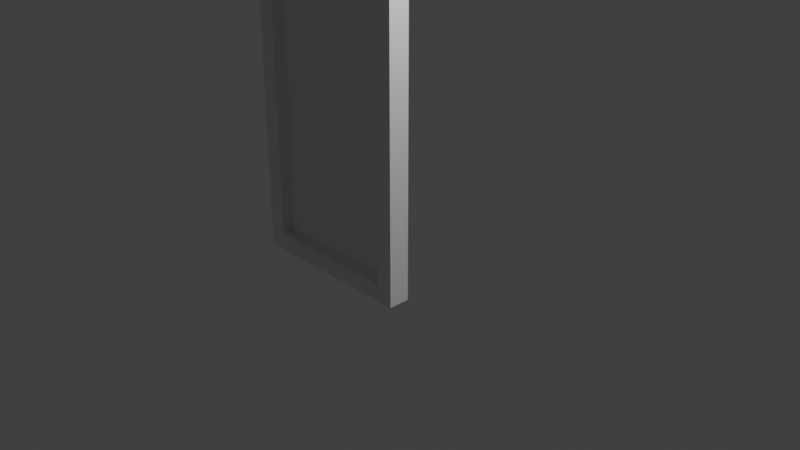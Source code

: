 # Source: multidecor_window_segment_door_activated.blend  (saved by Blender 3.0.42; exported with 4.5.12 LTS)
import bpy
from mathutils import Matrix  # noqa: F401  (used for matrix-valued properties, if any)

bpy.ops.wm.read_factory_settings(use_empty=True)
scene = bpy.context.scene
scene.name = 'Scene'

# ---- collections
col_collection = bpy.data.collections.new('Collection'); scene.collection.children.link(col_collection)

# ---- materials (node trees are filled in below, after node groups)
mat_material = bpy.data.materials.new('Material')
mat_material.alpha_threshold = 0.0
mat_material.use_transparent_shadow = False
mat_material.line_color = (0.0, 0.0, 0.0, 1.0)
mat_material_001 = bpy.data.materials.new('Material.001')
mat_material_001.use_transparent_shadow = False

# ---- material node trees
mat_material.use_nodes = True; mat_material.node_tree.nodes.clear()
_N = mat_material.node_tree.nodes; _L = mat_material.node_tree.links
n0 = _N.new('ShaderNodeOutputMaterial'); n0.name = 'Material Output'; n0.location = (300, 300)
n1 = _N.new('ShaderNodeBsdfPrincipled'); n1.name = 'Principled BSDF'; n1.location = (10, 300)
n1.distribution = 'GGX'
n1.subsurface_method = 'RANDOM_WALK_SKIN'
n1.inputs[2].default_value = 0.4
n1.inputs[3].default_value = 1.45
n1.inputs[27].default_value = (0.0, 0.0, 0.0, 1.0)
n1.inputs[28].default_value = 1.0
_L.new(n1.outputs[0], n0.inputs[0])
n0.is_active_output = True
mat_material_001.use_nodes = True; mat_material_001.node_tree.nodes.clear()
_N = mat_material_001.node_tree.nodes; _L = mat_material_001.node_tree.links
n0 = _N.new('ShaderNodeBsdfPrincipled'); n0.name = 'Principled BSDF'; n0.location = (10, 300)
n0.distribution = 'GGX'
n0.subsurface_method = 'RANDOM_WALK_SKIN'
n0.inputs[3].default_value = 1.45
n0.inputs[27].default_value = (0.0, 0.0, 0.0, 1.0)
n0.inputs[28].default_value = 1.0
n1 = _N.new('ShaderNodeOutputMaterial'); n1.name = 'Material Output'; n1.location = (300, 300)
_L.new(n0.outputs[0], n1.inputs[0])
n1.is_active_output = True

# ---- world
world_world = bpy.data.worlds.new('World'); scene.world = world_world
world_world.use_nodes = True; world_world.node_tree.nodes.clear()
_N = world_world.node_tree.nodes; _L = world_world.node_tree.links
n0 = _N.new('ShaderNodeOutputWorld'); n0.name = 'World Output'; n0.location = (300, 300)
n1 = _N.new('ShaderNodeBackground'); n1.name = 'Background'; n1.location = (10, 300)
n1.inputs[0].default_value = (0.05088, 0.05088, 0.05088, 1.0)
_L.new(n1.outputs[0], n0.inputs[0])
n0.is_active_output = True
world_world.color = (0.05088, 0.05088, 0.05088)
world_world.use_sun_shadow = False
world_world.sun_shadow_jitter_overblur = 0.0

# ---- cameras
cam_camera = bpy.data.cameras.new('Camera')
cam_camera.clip_end = 100.0
cam_camera.ortho_scale = 7.314

# ---- lights
light_light = bpy.data.lights.new('Light', 'POINT')
light_light.transmission_factor = 0.0
light_light.energy = 1000.0
light_light.shadow_soft_size = 0.1
light_light.shadow_maximum_resolution = 0.006
light_light.use_absolute_resolution = True

# ---- meshes
me_cube = bpy.data.meshes.new('Cube')
me_cube.from_pydata([(-2.0, -0.125, 3.0), (-2.0, -0.125, -1.0), (-2.0, 0.125, 3.0), (-2.0, 0.125, -1.0), (1.093e-08, -0.125, 3.0), (1.093e-08, -0.125, -1.0), (-1.093e-08, 0.125, 3.0), (-1.093e-08, 0.125, -1.0), (-1.8, -0.125, 2.8), (-1.8, -0.125, -0.8), (-1.8, 0.125, 2.8), (-1.8, 0.125, -0.8), (-0.2, -0.125, 2.8), (-0.2, -0.125, -0.8), (-0.2, 0.125, 2.8), (-0.2, 0.125, -0.8), (-0.2, -3.239e-08, -0.8), (-1.8, -1.723e-07, 2.8), (-0.2, -3.239e-08, 2.8), (-1.8, -1.723e-07, -0.8), (-1.965, 0.125, 0.9067), (-1.965, 0.175, 0.9067), (-1.835, 0.125, 0.9067), (-1.835, 0.175, 0.9067), (-1.965, 0.125, 1.236), (-1.965, 0.175, 1.236), (-1.835, 0.125, 1.236), (-1.835, 0.175, 1.236), (-1.862, 0.2625, 1.034), (-1.862, 0.2625, 1.109), (-1.862, 0.175, 1.034), (-1.862, 0.175, 1.109), (-1.938, 0.2625, 1.034), (-1.938, 0.2625, 1.109), (-1.938, 0.175, 1.034), (-1.938, 0.175, 1.109), (-1.484, 0.2625, 1.006), (-1.484, 0.2625, 1.137), (-1.966, 0.2625, 1.006), (-1.966, 0.2625, 1.137), (-1.484, 0.3125, 1.006), (-1.484, 0.3125, 1.137), (-1.966, 0.3125, 1.137), (-1.966, 0.3125, 1.006)], [], [(0, 4, 6, 2), (16, 13, 12, 18), (7, 6, 4, 5), (5, 1, 3, 7), (1, 0, 2, 3), (17, 10, 14, 18), (16, 15, 11, 19), (19, 11, 10, 17), (6, 14, 10, 2), (7, 15, 14, 6), (3, 11, 15, 7), (2, 10, 11, 3), (0, 8, 12, 4), (1, 9, 8, 0), (5, 13, 9, 1), (4, 12, 13, 5), (9, 19, 17, 8), (13, 16, 19, 9), (8, 17, 18, 12), (15, 16, 18, 14), (19, 17, 18, 16), (20, 21, 23, 22), (22, 23, 27, 26), (26, 27, 25, 24), (24, 25, 21, 20), (27, 23, 21, 25), (28, 29, 31, 30), (34, 35, 33, 32), (30, 34, 32, 28), (35, 31, 29, 33), (38, 36, 37, 39), (43, 42, 41, 40), (39, 37, 41, 42), (38, 39, 42, 43), (36, 38, 43, 40), (37, 36, 40, 41)])
me_cube.polygons.foreach_set('material_index', [0, 0, 0, 0, 0, 0, 0, 0, 0, 0, 0, 0, 0, 0, 0, 0, 0, 0, 0, 0, 1, 0, 0, 0, 0, 0, 0, 0, 0, 0, 0, 0, 0, 0, 0, 0])
_uv = me_cube.uv_layers.new(name='UVMap')
_uv.uv.foreach_set('vector', [0.4029, -0.1848, 0.4029, 0.1852, 0.3566, 0.1852, 0.3566, -0.1848, 0.7031, 0.8333, 0.7031, 0.8102, 0.03718, 0.8102, 0.03718, 0.8333, 0.7401, 0.8935, 0.0001815, 0.8935, 0.0001816, 0.9397, 0.7401, 0.9397, 0.5235, 0.1852, 0.5235, -0.1848, 0.5697, -0.1848, 0.5697, 0.1852, 0.7401, 0.7728, 0.0001815, 0.7728, 0.0001815, 0.7266, 0.7401, 0.7266, 0.463, -0.1478, 0.4861, -0.1478, 0.4861, 0.1482, 0.463, 0.1482, 0.4634, 0.1482, 0.4402, 0.1482, 0.4402, -0.1478, 0.4634, -0.1478, 0.7031, 0.833, 0.7031, 0.8561, 0.03718, 0.8561, 0.03718, 0.833, 0.4029, 0.1852, 0.4399, 0.1482, 0.4399, -0.1478, 0.4029, -0.1848, 0.7401, 1.125, 0.7031, 1.088, 0.03718, 1.088, 0.0001811, 1.125, 0.5235, -0.1848, 0.4865, -0.1478, 0.4865, 0.1482, 0.5235, 0.1852, 0.0001884, 1.328, 0.03718, 1.291, 0.7031, 1.291, 0.7401, 1.328, 0.3566, -0.1848, 0.3196, -0.1478, 0.3196, 0.1482, 0.3566, 0.1852, 0.7401, 0.1717, 0.7031, 0.2087, 0.03718, 0.2087, 0.0001846, 0.1717, 0.5697, 0.1852, 0.6067, 0.1482, 0.6067, -0.1478, 0.5697, -0.1848, 0.0001822, 0.7085, 0.03718, 0.7455, 0.7031, 0.7455, 0.7401, 0.7085, 0.7031, 0.6434, 0.7031, 0.6665, 0.03718, 0.6665, 0.03718, 0.6434, 0.653, 0.1482, 0.6299, 0.1482, 0.6299, -0.1478, 0.653, -0.1478, 0.2734, -0.1478, 0.2965, -0.1478, 0.2965, 0.1482, 0.2734, 0.1482, 0.7031, 1.023, 0.7031, 0.9998, 0.03718, 0.9998, 0.03718, 1.023, 0.001008, 6.679e-05, 0.001008, 0.9999, 0.4454, 0.9999, 0.4454, 6.67e-05, 0.4896, -0.1382, 0.4988, -0.1382, 0.4988, -0.1143, 0.4896, -0.1143, 0.4341, 0.3243, 0.4341, 0.315, 0.3732, 0.315, 0.3732, 0.3243, 0.3177, -0.1143, 0.3084, -0.1143, 0.3084, -0.1382, 0.3177, -0.1382, 0.3732, 0.4592, 0.3732, 0.4684, 0.4341, 0.4684, 0.4341, 0.4592, 0.3732, -0.1143, 0.4341, -0.1143, 0.4341, -0.1382, 0.3732, -0.1382, 0.5408, 0.3983, 0.5408, 0.3844, 0.5246, 0.3844, 0.5246, 0.3983, 0.5246, 0.4121, 0.5246, 0.426, 0.5408, 0.426, 0.5408, 0.4121, 0.5246, -0.1058, 0.5246, -0.1197, 0.5408, -0.1197, 0.5408, -0.1058, 0.5247, 0.9024, 0.5247, 0.8885, 0.5408, 0.8885, 0.5408, 0.9023, 0.2965, -0.07345, 0.2965, 0.01557, 0.3208, 0.01557, 0.3208, -0.07345, 0.3543, -0.07345, 0.33, -0.07345, 0.33, 0.01557, 0.3543, 0.01557, 0.2237, -0.07345, 0.2237, 0.01557, 0.2144, 0.01557, 0.2144, -0.07345, 0.3543, 0.5751, 0.33, 0.5751, 0.33, 0.5844, 0.3543, 0.5844, 0.4607, 0.01558, 0.4607, -0.07345, 0.4699, -0.07345, 0.4699, 0.01558, 0.33, 0.2734, 0.3543, 0.2734, 0.3543, 0.2641, 0.33, 0.2641])
me_cube.materials.append(mat_material)
me_cube.materials.append(mat_material_001)
me_cube.use_remesh_preserve_volume = False
me_cube.use_remesh_preserve_attributes = False
me_cube.use_mirror_vertex_groups = False
me_cube.update()

# ---- objects
ob_cube = bpy.data.objects.new('Cube', me_cube)
ob_light = bpy.data.objects.new('Light', light_light)
ob_camera = bpy.data.objects.new('Camera', cam_camera)

# ---- transforms, parenting, visibility, modifiers, constraints
ob_cube.location = (0.0, 0.0, 0.0)
ob_cube.lock_rotations_4d = False
ob_cube.empty_display_type = 'ARROWS'
ob_cube.lineart.crease_threshold = 0.0
ob_light.location = (4.076, 1.005, 5.904)
ob_light.rotation_euler = (0.6503, 0.05522, 1.866)
ob_light.lock_rotations_4d = False
ob_light.empty_display_type = 'ARROWS'
ob_light.color = (0.0, 0.0, 0.0, 0.0)
ob_light.lineart.crease_threshold = 0.0
ob_camera.location = (7.359, -6.926, 4.958)
ob_camera.rotation_euler = (1.109, 0.0, 0.8149)
ob_camera.lock_rotations_4d = False
ob_camera.empty_display_type = 'ARROWS'
ob_camera.color = (0.0, 0.0, 0.0, 0.0)
ob_camera.display_type = 'WIRE'
ob_camera.lineart.crease_threshold = 0.0

# ---- collection membership
col_collection.objects.link(ob_cube)
col_collection.objects.link(ob_light)
col_collection.objects.link(ob_camera)

# ---- scene / render settings (as saved in the file)
scene.camera = ob_camera
scene.frame_start = 1; scene.frame_end = 250; scene.frame_set(1)
scene.render.engine = 'BLENDER_EEVEE_NEXT'
scene.cycles.sampling_pattern = 'TABULATED_SOBOL'
scene.cycles.use_light_tree = False
scene.view_settings.view_transform = 'Standard'
bpy.context.view_layer.update()
